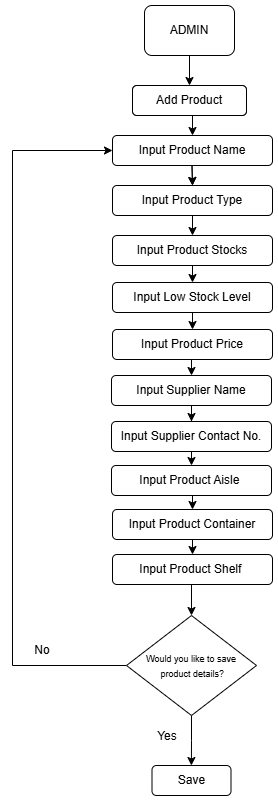

The diagram above was exported from draw.io. Its source (the exported page's mxGraphModel, read from the mxfile embedded in the PNG):
<mxGraphModel dx="1248" dy="537" grid="1" gridSize="10" guides="1" tooltips="1" connect="1" arrows="1" fold="1" page="1" pageScale="1" pageWidth="850" pageHeight="1400" math="0" shadow="0">
  <root>
    <mxCell id="0" />
    <mxCell id="1" parent="0" />
    <mxCell id="VfqKWIl3oi_roSPWoYtr-23" value="Input Product Name" style="rounded=1;whiteSpace=wrap;html=1;" parent="1" vertex="1">
      <mxGeometry x="340" y="230" width="160" height="30" as="geometry" />
    </mxCell>
    <mxCell id="N9aVmUsstxHuo1p9aycc-1" style="edgeStyle=orthogonalEdgeStyle;rounded=0;orthogonalLoop=1;jettySize=auto;html=1;exitX=0.5;exitY=1;exitDx=0;exitDy=0;entryX=0.5;entryY=0;entryDx=0;entryDy=0;" parent="1" source="N9aVmUsstxHuo1p9aycc-2" target="N9aVmUsstxHuo1p9aycc-4" edge="1">
      <mxGeometry relative="1" as="geometry" />
    </mxCell>
    <mxCell id="VfqKWIl3oi_roSPWoYtr-6" value="&lt;div&gt;&lt;div style=&quot;text-align: left;&quot;&gt;Input Product Type&lt;/div&gt;&lt;/div&gt;" style="rounded=1;whiteSpace=wrap;html=1;" parent="1" vertex="1">
      <mxGeometry x="340" y="280" width="160" height="30" as="geometry" />
    </mxCell>
    <mxCell id="N9aVmUsstxHuo1p9aycc-2" value="ADMIN" style="rounded=1;whiteSpace=wrap;html=1;" parent="1" vertex="1">
      <mxGeometry x="372" y="100" width="90" height="50" as="geometry" />
    </mxCell>
    <mxCell id="VfqKWIl3oi_roSPWoYtr-26" style="edgeStyle=orthogonalEdgeStyle;rounded=0;orthogonalLoop=1;jettySize=auto;html=1;exitX=0.5;exitY=1;exitDx=0;exitDy=0;entryX=0.5;entryY=0;entryDx=0;entryDy=0;" parent="1" source="VfqKWIl3oi_roSPWoYtr-8" target="VfqKWIl3oi_roSPWoYtr-16" edge="1">
      <mxGeometry relative="1" as="geometry" />
    </mxCell>
    <mxCell id="VfqKWIl3oi_roSPWoYtr-8" value="Input Product Stocks" style="rounded=1;whiteSpace=wrap;html=1;" parent="1" vertex="1">
      <mxGeometry x="340" y="330" width="160" height="30" as="geometry" />
    </mxCell>
    <mxCell id="N9aVmUsstxHuo1p9aycc-4" value="Add Employee" style="rounded=1;whiteSpace=wrap;html=1;" parent="1" vertex="1">
      <mxGeometry x="360" y="180" width="114" height="30" as="geometry" />
    </mxCell>
    <mxCell id="VfqKWIl3oi_roSPWoYtr-27" style="edgeStyle=orthogonalEdgeStyle;rounded=0;orthogonalLoop=1;jettySize=auto;html=1;exitX=0.5;exitY=1;exitDx=0;exitDy=0;entryX=0.5;entryY=0;entryDx=0;entryDy=0;" parent="1" source="VfqKWIl3oi_roSPWoYtr-16" target="VfqKWIl3oi_roSPWoYtr-17" edge="1">
      <mxGeometry relative="1" as="geometry" />
    </mxCell>
    <mxCell id="VfqKWIl3oi_roSPWoYtr-16" value="Input Low Stock Level" style="rounded=1;whiteSpace=wrap;html=1;" parent="1" vertex="1">
      <mxGeometry x="340" y="377" width="160" height="30" as="geometry" />
    </mxCell>
    <mxCell id="VfqKWIl3oi_roSPWoYtr-29" style="edgeStyle=orthogonalEdgeStyle;rounded=0;orthogonalLoop=1;jettySize=auto;html=1;exitX=0.5;exitY=1;exitDx=0;exitDy=0;entryX=0.5;entryY=0;entryDx=0;entryDy=0;" parent="1" source="VfqKWIl3oi_roSPWoYtr-17" target="VfqKWIl3oi_roSPWoYtr-18" edge="1">
      <mxGeometry relative="1" as="geometry" />
    </mxCell>
    <mxCell id="N9aVmUsstxHuo1p9aycc-7" style="edgeStyle=orthogonalEdgeStyle;rounded=0;orthogonalLoop=1;jettySize=auto;html=1;exitX=0.5;exitY=1;exitDx=0;exitDy=0;entryX=0.5;entryY=0;entryDx=0;entryDy=0;" parent="1" edge="1">
      <mxGeometry relative="1" as="geometry">
        <mxPoint x="419.4999999999999" y="260.0000000000001" as="sourcePoint" />
        <mxPoint x="420" y="280" as="targetPoint" />
      </mxGeometry>
    </mxCell>
    <mxCell id="VfqKWIl3oi_roSPWoYtr-17" value="Input Product Price" style="rounded=1;whiteSpace=wrap;html=1;" parent="1" vertex="1">
      <mxGeometry x="340" y="424" width="160" height="30" as="geometry" />
    </mxCell>
    <mxCell id="VfqKWIl3oi_roSPWoYtr-30" style="edgeStyle=orthogonalEdgeStyle;rounded=0;orthogonalLoop=1;jettySize=auto;html=1;exitX=0.5;exitY=1;exitDx=0;exitDy=0;" parent="1" source="VfqKWIl3oi_roSPWoYtr-18" target="VfqKWIl3oi_roSPWoYtr-19" edge="1">
      <mxGeometry relative="1" as="geometry" />
    </mxCell>
    <mxCell id="VfqKWIl3oi_roSPWoYtr-18" value="Input Supplier Name" style="rounded=1;whiteSpace=wrap;html=1;" parent="1" vertex="1">
      <mxGeometry x="339" y="470" width="160" height="30" as="geometry" />
    </mxCell>
    <mxCell id="VfqKWIl3oi_roSPWoYtr-31" style="edgeStyle=orthogonalEdgeStyle;rounded=0;orthogonalLoop=1;jettySize=auto;html=1;exitX=0.5;exitY=1;exitDx=0;exitDy=0;entryX=0.5;entryY=0;entryDx=0;entryDy=0;" parent="1" source="VfqKWIl3oi_roSPWoYtr-19" target="VfqKWIl3oi_roSPWoYtr-20" edge="1">
      <mxGeometry relative="1" as="geometry" />
    </mxCell>
    <mxCell id="VfqKWIl3oi_roSPWoYtr-19" value="Input Supplier Contact No." style="rounded=1;whiteSpace=wrap;html=1;" parent="1" vertex="1">
      <mxGeometry x="339" y="516" width="160" height="30" as="geometry" />
    </mxCell>
    <mxCell id="VfqKWIl3oi_roSPWoYtr-33" style="edgeStyle=orthogonalEdgeStyle;rounded=0;orthogonalLoop=1;jettySize=auto;html=1;exitX=0.5;exitY=1;exitDx=0;exitDy=0;entryX=0.5;entryY=0;entryDx=0;entryDy=0;" parent="1" source="VfqKWIl3oi_roSPWoYtr-20" target="VfqKWIl3oi_roSPWoYtr-21" edge="1">
      <mxGeometry relative="1" as="geometry" />
    </mxCell>
    <mxCell id="VfqKWIl3oi_roSPWoYtr-20" value="Input Product Aisle&amp;nbsp;" style="rounded=1;whiteSpace=wrap;html=1;" parent="1" vertex="1">
      <mxGeometry x="339" y="560" width="160" height="30" as="geometry" />
    </mxCell>
    <mxCell id="VfqKWIl3oi_roSPWoYtr-34" style="edgeStyle=orthogonalEdgeStyle;rounded=0;orthogonalLoop=1;jettySize=auto;html=1;exitX=0.5;exitY=1;exitDx=0;exitDy=0;entryX=0.5;entryY=0;entryDx=0;entryDy=0;" parent="1" source="VfqKWIl3oi_roSPWoYtr-21" target="VfqKWIl3oi_roSPWoYtr-22" edge="1">
      <mxGeometry relative="1" as="geometry" />
    </mxCell>
    <mxCell id="VfqKWIl3oi_roSPWoYtr-21" value="Input Product Container" style="rounded=1;whiteSpace=wrap;html=1;" parent="1" vertex="1">
      <mxGeometry x="340" y="604" width="160" height="30" as="geometry" />
    </mxCell>
    <mxCell id="VfqKWIl3oi_roSPWoYtr-25" style="edgeStyle=orthogonalEdgeStyle;rounded=0;orthogonalLoop=1;jettySize=auto;html=1;exitX=0.5;exitY=1;exitDx=0;exitDy=0;entryX=0.5;entryY=0;entryDx=0;entryDy=0;" parent="1" source="VfqKWIl3oi_roSPWoYtr-22" target="VfqKWIl3oi_roSPWoYtr-24" edge="1">
      <mxGeometry relative="1" as="geometry" />
    </mxCell>
    <mxCell id="VfqKWIl3oi_roSPWoYtr-22" value="Input Product Shelf&amp;nbsp;" style="rounded=1;whiteSpace=wrap;html=1;" parent="1" vertex="1">
      <mxGeometry x="340" y="649" width="160" height="30" as="geometry" />
    </mxCell>
    <mxCell id="VfqKWIl3oi_roSPWoYtr-11" style="edgeStyle=orthogonalEdgeStyle;rounded=0;orthogonalLoop=1;jettySize=auto;html=1;exitX=0.5;exitY=1;exitDx=0;exitDy=0;entryX=0.5;entryY=0;entryDx=0;entryDy=0;" parent="1" target="VfqKWIl3oi_roSPWoYtr-6" edge="1">
      <mxGeometry relative="1" as="geometry">
        <mxPoint x="419.4999999999999" y="260.0000000000001" as="sourcePoint" />
      </mxGeometry>
    </mxCell>
    <mxCell id="VfqKWIl3oi_roSPWoYtr-15" style="edgeStyle=orthogonalEdgeStyle;rounded=0;orthogonalLoop=1;jettySize=auto;html=1;exitX=0.5;exitY=1;exitDx=0;exitDy=0;entryX=0.5;entryY=0;entryDx=0;entryDy=0;" parent="1" source="VfqKWIl3oi_roSPWoYtr-6" target="VfqKWIl3oi_roSPWoYtr-8" edge="1">
      <mxGeometry relative="1" as="geometry" />
    </mxCell>
    <mxCell id="VfqKWIl3oi_roSPWoYtr-35" style="edgeStyle=orthogonalEdgeStyle;rounded=0;orthogonalLoop=1;jettySize=auto;html=1;exitX=0;exitY=0.5;exitDx=0;exitDy=0;entryX=0;entryY=0.5;entryDx=0;entryDy=0;" parent="1" source="VfqKWIl3oi_roSPWoYtr-24" target="VfqKWIl3oi_roSPWoYtr-23" edge="1">
      <mxGeometry relative="1" as="geometry">
        <mxPoint x="250" y="240" as="targetPoint" />
        <Array as="points">
          <mxPoint x="240" y="760" />
          <mxPoint x="240" y="245" />
        </Array>
      </mxGeometry>
    </mxCell>
    <mxCell id="VfqKWIl3oi_roSPWoYtr-36" style="edgeStyle=orthogonalEdgeStyle;rounded=0;orthogonalLoop=1;jettySize=auto;html=1;exitX=0.5;exitY=1;exitDx=0;exitDy=0;" parent="1" source="VfqKWIl3oi_roSPWoYtr-24" edge="1">
      <mxGeometry relative="1" as="geometry">
        <mxPoint x="418.8888888888889" y="860" as="targetPoint" />
      </mxGeometry>
    </mxCell>
    <mxCell id="VfqKWIl3oi_roSPWoYtr-24" value="&lt;font style=&quot;font-size: 9px;&quot;&gt;Would you like to save&lt;/font&gt;&lt;div&gt;&lt;font style=&quot;font-size: 9px;&quot;&gt;&amp;nbsp;product details?&lt;/font&gt;&lt;/div&gt;" style="rhombus;whiteSpace=wrap;html=1;" parent="1" vertex="1">
      <mxGeometry x="354" y="710" width="130" height="100" as="geometry" />
    </mxCell>
    <mxCell id="VfqKWIl3oi_roSPWoYtr-37" value="Save" style="rounded=1;whiteSpace=wrap;html=1;" parent="1" vertex="1">
      <mxGeometry x="379.5" y="860" width="79" height="30" as="geometry" />
    </mxCell>
    <mxCell id="VfqKWIl3oi_roSPWoYtr-41" style="edgeStyle=orthogonalEdgeStyle;rounded=0;orthogonalLoop=1;jettySize=auto;html=1;exitX=0.5;exitY=1;exitDx=0;exitDy=0;entryX=0.5;entryY=0;entryDx=0;entryDy=0;" parent="1" source="VfqKWIl3oi_roSPWoYtr-39" target="VfqKWIl3oi_roSPWoYtr-23" edge="1">
      <mxGeometry relative="1" as="geometry" />
    </mxCell>
    <mxCell id="VfqKWIl3oi_roSPWoYtr-39" value="Add Product" style="rounded=1;whiteSpace=wrap;html=1;" parent="1" vertex="1">
      <mxGeometry x="360" y="180" width="114" height="30" as="geometry" />
    </mxCell>
    <mxCell id="VfqKWIl3oi_roSPWoYtr-42" value="Yes" style="text;html=1;align=center;verticalAlign=middle;whiteSpace=wrap;rounded=0;" parent="1" vertex="1">
      <mxGeometry x="365" y="816" width="60" height="30" as="geometry" />
    </mxCell>
    <mxCell id="VfqKWIl3oi_roSPWoYtr-43" value="No" style="text;html=1;align=center;verticalAlign=middle;whiteSpace=wrap;rounded=0;" parent="1" vertex="1">
      <mxGeometry x="240" y="730" width="60" height="30" as="geometry" />
    </mxCell>
  </root>
</mxGraphModel>